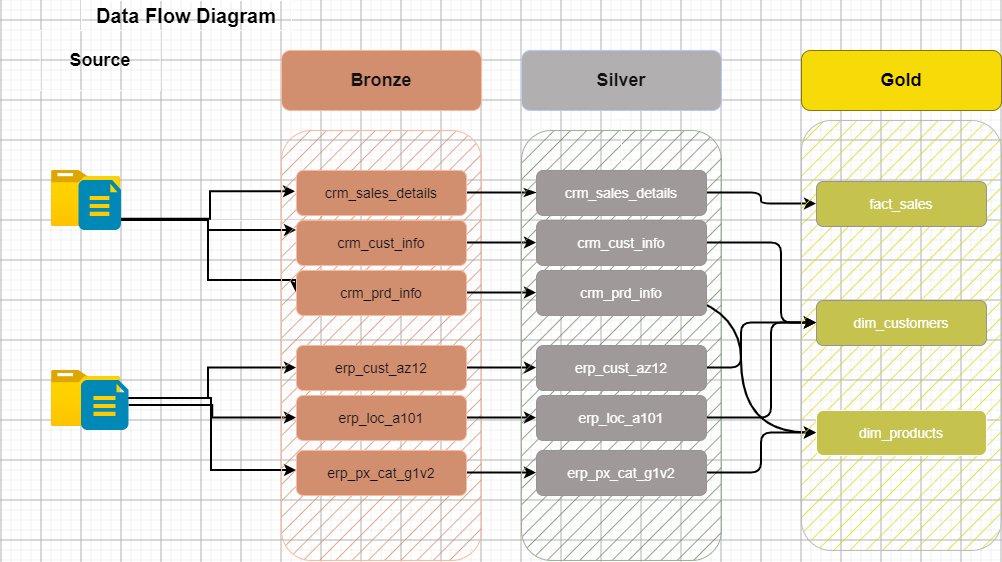

The diagram above was exported from draw.io. Its source (the exported page's mxGraphModel, read from the mxfile embedded in the PNG):
<mxGraphModel dx="1857" dy="642" grid="1" gridSize="10" guides="1" tooltips="1" connect="1" arrows="1" fold="1" page="1" pageScale="1" pageWidth="827" pageHeight="1169" background="light-dark(#FFFFFF,#FFFFFF)" math="0" shadow="0">
  <root>
    <mxCell id="0" />
    <mxCell id="1" parent="0" />
    <mxCell id="9C7iW-30it9yYwyI5sEa-1" parent="1" style="rounded=0;whiteSpace=wrap;html=1;fillColor=none;fontColor=light-dark(#000000,#000000);fontStyle=1" value="&lt;font style=&quot;font-size: 20px;&quot;&gt;Data Flow Diagram&lt;/font&gt;" vertex="1">
      <mxGeometry height="30" width="210" y="20" as="geometry" />
    </mxCell>
    <mxCell id="9C7iW-30it9yYwyI5sEa-2" parent="1" style="rounded=0;whiteSpace=wrap;html=1;labelBackgroundColor=none;fillColor=none;strokeColor=light-dark(default, #c2adad);dashed=1;strokeWidth=2;" value="" vertex="1">
      <mxGeometry height="480" width="190" x="-80" y="90" as="geometry" />
    </mxCell>
    <mxCell id="9C7iW-30it9yYwyI5sEa-3" parent="1" style="rounded=0;whiteSpace=wrap;html=1;fillColor=none;fontSize=16;fillStyle=solid;" value="&lt;span style=&quot;color: light-dark(rgb(0, 0, 0), rgb(0, 0, 0));&quot;&gt;&lt;b&gt;&lt;font style=&quot;font-size: 18px;&quot;&gt;Source&lt;/font&gt;&lt;/b&gt;&lt;/span&gt;" vertex="1">
      <mxGeometry height="60" width="120" x="-41.25" y="50" as="geometry" />
    </mxCell>
    <mxCell id="9C7iW-30it9yYwyI5sEa-26" edge="1" parent="1" source="9C7iW-30it9yYwyI5sEa-4" style="edgeStyle=orthogonalEdgeStyle;rounded=0;orthogonalLoop=1;jettySize=auto;html=1;fillColor=#eeeeee;strokeColor=light-dark(#36393d, #000000);strokeWidth=2;" target="9C7iW-30it9yYwyI5sEa-11">
      <mxGeometry relative="1" as="geometry">
        <Array as="points">
          <mxPoint x="127" y="240" />
          <mxPoint x="127" y="250" />
        </Array>
      </mxGeometry>
    </mxCell>
    <mxCell id="9C7iW-30it9yYwyI5sEa-27" edge="1" parent="1" style="edgeStyle=orthogonalEdgeStyle;rounded=0;orthogonalLoop=1;jettySize=auto;html=1;">
      <mxGeometry relative="1" as="geometry">
        <mxPoint x="40" y="240" as="sourcePoint" />
        <mxPoint x="301" y="312" as="targetPoint" />
      </mxGeometry>
    </mxCell>
    <mxCell id="9C7iW-30it9yYwyI5sEa-28" edge="1" parent="1" source="9C7iW-30it9yYwyI5sEa-4" style="edgeStyle=orthogonalEdgeStyle;rounded=0;orthogonalLoop=1;jettySize=auto;html=1;entryX=0;entryY=0.5;entryDx=0;entryDy=0;fillColor=#eeeeee;strokeColor=light-dark(#36393d, #000000);strokeWidth=2;" target="9C7iW-30it9yYwyI5sEa-13">
      <mxGeometry relative="1" as="geometry">
        <Array as="points">
          <mxPoint x="127" y="240" />
          <mxPoint x="127" y="300" />
          <mxPoint x="215" y="300" />
        </Array>
      </mxGeometry>
    </mxCell>
    <mxCell id="9C7iW-30it9yYwyI5sEa-4" parent="1" style="image;aspect=fixed;html=1;points=[];align=center;fontSize=12;image=img/lib/azure2/general/Folder_Blank.svg;" value="" vertex="1">
      <mxGeometry height="56.00000000000001" width="69" x="-30" y="190" as="geometry" />
    </mxCell>
    <mxCell id="9C7iW-30it9yYwyI5sEa-30" edge="1" parent="1" source="9C7iW-30it9yYwyI5sEa-5" style="edgeStyle=orthogonalEdgeStyle;rounded=0;orthogonalLoop=1;jettySize=auto;html=1;entryX=0;entryY=0.5;entryDx=0;entryDy=0;strokeWidth=2;fillColor=#eeeeee;strokeColor=light-dark(#36393d, #000000);" target="9C7iW-30it9yYwyI5sEa-14">
      <mxGeometry relative="1" as="geometry" />
    </mxCell>
    <mxCell id="9C7iW-30it9yYwyI5sEa-31" edge="1" parent="1" source="9C7iW-30it9yYwyI5sEa-5" style="edgeStyle=orthogonalEdgeStyle;rounded=0;orthogonalLoop=1;jettySize=auto;html=1;strokeWidth=2;fillColor=#eeeeee;strokeColor=light-dark(#36393d, #000000);" target="9C7iW-30it9yYwyI5sEa-16">
      <mxGeometry relative="1" as="geometry">
        <Array as="points">
          <mxPoint x="130" y="418" />
          <mxPoint x="130" y="490" />
        </Array>
      </mxGeometry>
    </mxCell>
    <mxCell id="9C7iW-30it9yYwyI5sEa-5" parent="1" style="image;aspect=fixed;html=1;points=[];align=center;fontSize=12;image=img/lib/azure2/general/Folder_Blank.svg;" value="" vertex="1">
      <mxGeometry height="56.00000000000001" width="69" x="-30" y="390" as="geometry" />
    </mxCell>
    <mxCell id="9C7iW-30it9yYwyI5sEa-25" edge="1" parent="1" style="edgeStyle=orthogonalEdgeStyle;rounded=0;orthogonalLoop=1;jettySize=auto;html=1;entryX=0;entryY=0.5;entryDx=0;entryDy=0;endArrow=classic;endFill=1;strokeColor=light-dark(#36393d, #000000);fillColor=#eeeeee;strokeWidth=2;">
      <mxGeometry relative="1" as="geometry">
        <Array as="points">
          <mxPoint x="129" y="238.75" />
          <mxPoint x="129" y="211.25" />
        </Array>
        <mxPoint x="39" y="238.75" as="sourcePoint" />
        <mxPoint x="214" y="211.25" as="targetPoint" />
      </mxGeometry>
    </mxCell>
    <mxCell id="9C7iW-30it9yYwyI5sEa-6" parent="1" style="verticalLabelPosition=bottom;html=1;verticalAlign=top;align=center;strokeColor=none;fillColor=#00BEF2;shape=mxgraph.azure.file_2;pointerEvents=1;" value="" vertex="1">
      <mxGeometry height="50" width="42.5" x="-2.5" y="200" as="geometry" />
    </mxCell>
    <mxCell id="9C7iW-30it9yYwyI5sEa-29" edge="1" parent="1" source="9C7iW-30it9yYwyI5sEa-7" style="edgeStyle=orthogonalEdgeStyle;rounded=0;orthogonalLoop=1;jettySize=auto;html=1;entryX=0;entryY=0.5;entryDx=0;entryDy=0;strokeWidth=2;fillColor=#eeeeee;strokeColor=light-dark(#36393d, #000000);" target="9C7iW-30it9yYwyI5sEa-15">
      <mxGeometry relative="1" as="geometry" />
    </mxCell>
    <mxCell id="9C7iW-30it9yYwyI5sEa-7" parent="1" style="verticalLabelPosition=bottom;html=1;verticalAlign=top;align=center;strokeColor=none;fillColor=#00BEF2;shape=mxgraph.azure.file_2;pointerEvents=1;" value="" vertex="1">
      <mxGeometry height="50" width="47.5" y="400" as="geometry" />
    </mxCell>
    <mxCell id="9C7iW-30it9yYwyI5sEa-8" parent="1" style="rounded=1;whiteSpace=wrap;html=1;strokeColor=#6D1F00;fillColor=#a0522d;fillStyle=hatch;fontColor=#ffffff;" value="" vertex="1">
      <mxGeometry height="430" width="200" x="200" y="150" as="geometry" />
    </mxCell>
    <mxCell id="9C7iW-30it9yYwyI5sEa-9" parent="1" style="rounded=1;whiteSpace=wrap;html=1;fillColor=#a0522d;fontColor=#ffffff;strokeColor=#6D1F00;" value="&lt;b&gt;&lt;font style=&quot;font-size: 18px;&quot;&gt;Bronze&lt;/font&gt;&lt;/b&gt;" vertex="1">
      <mxGeometry height="60" width="200" x="200" y="70" as="geometry" />
    </mxCell>
    <mxCell id="9C7iW-30it9yYwyI5sEa-45" edge="1" parent="1" source="9C7iW-30it9yYwyI5sEa-10" style="edgeStyle=orthogonalEdgeStyle;rounded=0;orthogonalLoop=1;jettySize=auto;html=1;" target="9C7iW-30it9yYwyI5sEa-20" value="">
      <mxGeometry relative="1" as="geometry" />
    </mxCell>
    <mxCell id="9C7iW-30it9yYwyI5sEa-46" edge="1" parent="1" source="9C7iW-30it9yYwyI5sEa-10" style="edgeStyle=orthogonalEdgeStyle;rounded=0;orthogonalLoop=1;jettySize=auto;html=1;endArrow=classicThin;endFill=1;fillColor=#eeeeee;strokeColor=light-dark(#36393d, #000000);strokeWidth=2;" target="9C7iW-30it9yYwyI5sEa-19">
      <mxGeometry relative="1" as="geometry" />
    </mxCell>
    <mxCell id="9C7iW-30it9yYwyI5sEa-10" parent="1" style="rounded=1;whiteSpace=wrap;html=1;fillColor=#a0522d;strokeColor=#6D1F00;fontColor=#ffffff;" value="&lt;font style=&quot;font-size: 14px;&quot;&gt;crm_sales_details&lt;/font&gt;" vertex="1">
      <mxGeometry height="45" width="170" x="215" y="190" as="geometry" />
    </mxCell>
    <mxCell id="9C7iW-30it9yYwyI5sEa-48" edge="1" parent="1" source="9C7iW-30it9yYwyI5sEa-11" style="edgeStyle=orthogonalEdgeStyle;rounded=0;orthogonalLoop=1;jettySize=auto;html=1;" target="9C7iW-30it9yYwyI5sEa-21" value="">
      <mxGeometry relative="1" as="geometry" />
    </mxCell>
    <mxCell id="9C7iW-30it9yYwyI5sEa-49" edge="1" parent="1" source="9C7iW-30it9yYwyI5sEa-11" style="edgeStyle=orthogonalEdgeStyle;rounded=0;orthogonalLoop=1;jettySize=auto;html=1;entryX=0;entryY=0.5;entryDx=0;entryDy=0;endArrow=classic;endFill=1;strokeColor=light-dark(#36393d, #000000);strokeWidth=2;" target="9C7iW-30it9yYwyI5sEa-20">
      <mxGeometry relative="1" as="geometry" />
    </mxCell>
    <mxCell id="9C7iW-30it9yYwyI5sEa-11" parent="1" style="rounded=1;whiteSpace=wrap;html=1;strokeColor=#6D1F00;fillColor=#a0522d;fontColor=#ffffff;" value="&lt;font style=&quot;font-size: 14px;&quot;&gt;crm_cust_info&lt;/font&gt;" vertex="1">
      <mxGeometry height="45" width="170" x="215" y="240" as="geometry" />
    </mxCell>
    <mxCell id="9C7iW-30it9yYwyI5sEa-50" edge="1" parent="1" source="9C7iW-30it9yYwyI5sEa-13" style="edgeStyle=orthogonalEdgeStyle;rounded=0;orthogonalLoop=1;jettySize=auto;html=1;endArrow=classic;endFill=1;strokeColor=light-dark(#36393d, #000000);strokeWidth=2;" target="9C7iW-30it9yYwyI5sEa-21">
      <mxGeometry relative="1" as="geometry" />
    </mxCell>
    <mxCell id="9C7iW-30it9yYwyI5sEa-13" parent="1" style="rounded=1;whiteSpace=wrap;html=1;strokeColor=#6D1F00;fillColor=#a0522d;fontColor=#ffffff;" value="&lt;font style=&quot;font-size: 14px;&quot;&gt;crm_prd_info&lt;/font&gt;" vertex="1">
      <mxGeometry height="45" width="170" x="215" y="290" as="geometry" />
    </mxCell>
    <mxCell id="9C7iW-30it9yYwyI5sEa-51" edge="1" parent="1" source="9C7iW-30it9yYwyI5sEa-14" style="edgeStyle=orthogonalEdgeStyle;rounded=0;orthogonalLoop=1;jettySize=auto;html=1;endArrow=classic;endFill=1;strokeColor=light-dark(#36393d, #000000);strokeWidth=2;" target="9C7iW-30it9yYwyI5sEa-22">
      <mxGeometry relative="1" as="geometry" />
    </mxCell>
    <mxCell id="9C7iW-30it9yYwyI5sEa-14" parent="1" style="rounded=1;whiteSpace=wrap;html=1;strokeColor=#6D1F00;fillColor=#a0522d;fontColor=#ffffff;" value="&lt;font style=&quot;font-size: 14px;&quot;&gt;erp_cust_az12&lt;/font&gt;" vertex="1">
      <mxGeometry height="45" width="170" x="215" y="365" as="geometry" />
    </mxCell>
    <mxCell id="9C7iW-30it9yYwyI5sEa-52" edge="1" parent="1" source="9C7iW-30it9yYwyI5sEa-15" style="edgeStyle=orthogonalEdgeStyle;rounded=0;orthogonalLoop=1;jettySize=auto;html=1;endArrow=classic;endFill=1;strokeColor=light-dark(#36393d, #000000);strokeWidth=2;" target="9C7iW-30it9yYwyI5sEa-23">
      <mxGeometry relative="1" as="geometry" />
    </mxCell>
    <mxCell id="9C7iW-30it9yYwyI5sEa-15" parent="1" style="rounded=1;whiteSpace=wrap;html=1;strokeColor=#6D1F00;fillColor=#a0522d;fontColor=#ffffff;" value="&lt;font style=&quot;font-size: 14px;&quot;&gt;erp_loc_a101&lt;/font&gt;" vertex="1">
      <mxGeometry height="45" width="170" x="215" y="415" as="geometry" />
    </mxCell>
    <mxCell id="9C7iW-30it9yYwyI5sEa-53" edge="1" parent="1" source="9C7iW-30it9yYwyI5sEa-16" style="edgeStyle=orthogonalEdgeStyle;rounded=0;orthogonalLoop=1;jettySize=auto;html=1;endArrow=classic;endFill=1;strokeColor=light-dark(#36393d, #000000);strokeWidth=2;" target="9C7iW-30it9yYwyI5sEa-24" value="">
      <mxGeometry relative="1" as="geometry" />
    </mxCell>
    <mxCell id="9C7iW-30it9yYwyI5sEa-16" parent="1" style="rounded=1;whiteSpace=wrap;html=1;strokeColor=#6D1F00;fillColor=#a0522d;fontColor=#ffffff;" value="&lt;font style=&quot;font-size: 14px;&quot;&gt;erp_px_cat_g1v2&lt;/font&gt;" vertex="1">
      <mxGeometry height="45" width="170" x="215" y="470" as="geometry" />
    </mxCell>
    <mxCell id="9C7iW-30it9yYwyI5sEa-17" parent="1" style="rounded=1;whiteSpace=wrap;html=1;strokeColor=#3A5431;fillColor=#6d8764;fillStyle=hatch;fontColor=#ffffff;" value="" vertex="1">
      <mxGeometry height="430" width="200" x="440" y="150" as="geometry" />
    </mxCell>
    <mxCell id="9C7iW-30it9yYwyI5sEa-18" parent="1" style="rounded=1;whiteSpace=wrap;html=1;fillColor=light-dark(#0050ef, #b1afaf);strokeColor=#001DBC;fontColor=#ffffff;fillStyle=solid;" value="&lt;b&gt;&lt;font style=&quot;font-size: 18px;&quot;&gt;Silver&lt;/font&gt;&lt;/b&gt;" vertex="1">
      <mxGeometry height="60" width="200" x="440" y="70" as="geometry" />
    </mxCell>
    <mxCell id="9C7iW-30it9yYwyI5sEa-33" edge="1" parent="1" source="9C7iW-30it9yYwyI5sEa-19" style="edgeStyle=orthogonalEdgeStyle;rounded=0;orthogonalLoop=1;jettySize=auto;html=1;" target="9C7iW-30it9yYwyI5sEa-18" value="">
      <mxGeometry relative="1" as="geometry" />
    </mxCell>
    <mxCell id="9C7iW-30it9yYwyI5sEa-34" edge="1" parent="1" source="9C7iW-30it9yYwyI5sEa-19" style="edgeStyle=orthogonalEdgeStyle;rounded=0;orthogonalLoop=1;jettySize=auto;html=1;" target="9C7iW-30it9yYwyI5sEa-18" value="">
      <mxGeometry relative="1" as="geometry" />
    </mxCell>
    <mxCell id="9C7iW-30it9yYwyI5sEa-39" edge="1" parent="1" source="9C7iW-30it9yYwyI5sEa-19" style="edgeStyle=orthogonalEdgeStyle;rounded=1;orthogonalLoop=1;jettySize=auto;html=1;entryX=0;entryY=0.5;entryDx=0;entryDy=0;strokeWidth=2;fillColor=#eeeeee;strokeColor=light-dark(#36393d, #000000);curved=0;" target="9C7iW-30it9yYwyI5sEa-36">
      <mxGeometry relative="1" as="geometry" />
    </mxCell>
    <mxCell id="9C7iW-30it9yYwyI5sEa-19" parent="1" style="rounded=1;whiteSpace=wrap;html=1;fillColor=light-dark(#f5f5f5, #9f9999);strokeColor=#666666;gradientColor=none;fillStyle=solid;" value="&lt;font style=&quot;font-size: 14px;&quot;&gt;crm_sales_details&lt;/font&gt;" vertex="1">
      <mxGeometry height="45" width="170" x="455" y="190" as="geometry" />
    </mxCell>
    <mxCell id="9C7iW-30it9yYwyI5sEa-40" edge="1" parent="1" source="9C7iW-30it9yYwyI5sEa-20" style="edgeStyle=orthogonalEdgeStyle;rounded=1;orthogonalLoop=1;jettySize=auto;html=1;fillColor=#eeeeee;strokeColor=light-dark(#36393d, #000000);strokeWidth=2;curved=0;" target="9C7iW-30it9yYwyI5sEa-37">
      <mxGeometry relative="1" as="geometry">
        <Array as="points">
          <mxPoint x="700" y="262.5" />
          <mxPoint x="700" y="342.5" />
        </Array>
      </mxGeometry>
    </mxCell>
    <mxCell id="9C7iW-30it9yYwyI5sEa-20" parent="1" style="rounded=1;whiteSpace=wrap;html=1;strokeColor=#666666;fillColor=light-dark(#f5f5f5, #9f9999);gradientColor=none;fillStyle=solid;" value="&lt;font style=&quot;font-size: 14px;&quot;&gt;crm_cust_info&lt;/font&gt;" vertex="1">
      <mxGeometry height="45" width="170" x="455" y="240" as="geometry" />
    </mxCell>
    <mxCell id="9C7iW-30it9yYwyI5sEa-41" edge="1" parent="1" style="edgeStyle=orthogonalEdgeStyle;rounded=0;orthogonalLoop=1;jettySize=auto;html=1;fillColor=#eeeeee;strokeColor=light-dark(#36393d, #000000);strokeWidth=2;curved=1;entryX=0;entryY=0.5;entryDx=0;entryDy=0;" target="9C7iW-30it9yYwyI5sEa-38">
      <mxGeometry relative="1" as="geometry">
        <Array as="points">
          <mxPoint x="660" y="306.3" />
          <mxPoint x="660" y="452.5" />
        </Array>
        <mxPoint x="520" y="306.25" as="sourcePoint" />
        <mxPoint x="715" y="423.75" as="targetPoint" />
      </mxGeometry>
    </mxCell>
    <mxCell id="9C7iW-30it9yYwyI5sEa-21" parent="1" style="rounded=1;whiteSpace=wrap;html=1;strokeColor=#666666;fillColor=light-dark(#f5f5f5, #9f9999);gradientColor=none;fillStyle=solid;" value="&lt;font style=&quot;font-size: 14px;&quot;&gt;crm_prd_info&lt;/font&gt;" vertex="1">
      <mxGeometry height="45" width="170" x="455" y="290" as="geometry" />
    </mxCell>
    <mxCell id="9C7iW-30it9yYwyI5sEa-42" edge="1" parent="1" source="9C7iW-30it9yYwyI5sEa-22" style="edgeStyle=orthogonalEdgeStyle;rounded=1;orthogonalLoop=1;jettySize=auto;html=1;fillColor=#eeeeee;strokeColor=light-dark(#36393d, #000000);strokeWidth=2;curved=0;" target="9C7iW-30it9yYwyI5sEa-37">
      <mxGeometry relative="1" as="geometry">
        <Array as="points">
          <mxPoint x="660" y="387.5" />
          <mxPoint x="660" y="342.5" />
        </Array>
      </mxGeometry>
    </mxCell>
    <mxCell id="9C7iW-30it9yYwyI5sEa-22" parent="1" style="rounded=1;whiteSpace=wrap;html=1;strokeColor=#666666;fillColor=light-dark(#f5f5f5, #9f9999);gradientColor=none;fillStyle=solid;" value="&lt;font style=&quot;font-size: 14px;&quot;&gt;erp_cust_az12&lt;/font&gt;" vertex="1">
      <mxGeometry height="45" width="170" x="455" y="365" as="geometry" />
    </mxCell>
    <mxCell id="9C7iW-30it9yYwyI5sEa-43" edge="1" parent="1" source="9C7iW-30it9yYwyI5sEa-23" style="edgeStyle=orthogonalEdgeStyle;rounded=1;orthogonalLoop=1;jettySize=auto;html=1;fillColor=#eeeeee;strokeColor=light-dark(#36393d, #000000);strokeWidth=2;curved=0;" target="9C7iW-30it9yYwyI5sEa-37">
      <mxGeometry relative="1" as="geometry">
        <Array as="points">
          <mxPoint x="690" y="437.5" />
          <mxPoint x="690" y="342.5" />
        </Array>
      </mxGeometry>
    </mxCell>
    <mxCell id="9C7iW-30it9yYwyI5sEa-23" parent="1" style="rounded=1;whiteSpace=wrap;html=1;strokeColor=#666666;fillColor=light-dark(#f5f5f5, #9f9999);gradientColor=none;fillStyle=solid;" value="&lt;font style=&quot;font-size: 14px;&quot;&gt;erp_loc_a101&lt;/font&gt;" vertex="1">
      <mxGeometry height="45" width="170" x="455" y="415" as="geometry" />
    </mxCell>
    <mxCell id="9C7iW-30it9yYwyI5sEa-44" edge="1" parent="1" source="9C7iW-30it9yYwyI5sEa-24" style="edgeStyle=orthogonalEdgeStyle;rounded=1;orthogonalLoop=1;jettySize=auto;html=1;fillColor=#eeeeee;strokeColor=light-dark(#36393d, #000000);strokeWidth=2;curved=0;" target="9C7iW-30it9yYwyI5sEa-38" value="">
      <mxGeometry relative="1" as="geometry" />
    </mxCell>
    <mxCell id="9C7iW-30it9yYwyI5sEa-24" parent="1" style="rounded=1;whiteSpace=wrap;html=1;strokeColor=#666666;fillColor=light-dark(#f5f5f5, #9f9999);gradientColor=none;fillStyle=solid;" value="&lt;font style=&quot;font-size: 14px;&quot;&gt;erp_px_cat_g1v2&lt;/font&gt;" vertex="1">
      <mxGeometry height="45" width="170" x="455" y="470" as="geometry" />
    </mxCell>
    <mxCell id="9C7iW-30it9yYwyI5sEa-32" parent="1" style="rounded=1;whiteSpace=wrap;html=1;strokeColor=#36393d;fillColor=light-dark(#ffff88, #d9d917);fillStyle=hatch;gradientDirection=east;" value="" vertex="1">
      <mxGeometry height="430" width="200" x="720" y="140" as="geometry" />
    </mxCell>
    <mxCell id="9C7iW-30it9yYwyI5sEa-35" parent="1" style="rounded=1;whiteSpace=wrap;html=1;fillColor=light-dark(#e3c800, #f7db08);strokeColor=#B09500;fontColor=#000000;labelBackgroundColor=none;" value="&lt;font&gt;&lt;span style=&quot;font-size: 18px; color: light-dark(rgb(18, 18, 18), rgb(0, 0, 0));&quot;&gt;&lt;b style=&quot;&quot;&gt;Gold&lt;/b&gt;&lt;/span&gt;&lt;/font&gt;" vertex="1">
      <mxGeometry height="60" width="200" x="720" y="70" as="geometry" />
    </mxCell>
    <mxCell id="9C7iW-30it9yYwyI5sEa-36" parent="1" style="rounded=1;whiteSpace=wrap;html=1;fillColor=light-dark(#f5f5f5, #c6c24e);strokeColor=#666666;gradientColor=none;fillStyle=solid;" value="&lt;font style=&quot;font-size: 14px;&quot;&gt;fact_sales&lt;/font&gt;" vertex="1">
      <mxGeometry height="45" width="170" x="735" y="201" as="geometry" />
    </mxCell>
    <mxCell id="9C7iW-30it9yYwyI5sEa-37" parent="1" style="rounded=1;whiteSpace=wrap;html=1;fillColor=light-dark(#f5f5f5, #c6c24e);strokeColor=#666666;gradientColor=none;fillStyle=solid;" value="&lt;span style=&quot;font-size: 14px;&quot;&gt;dim_customers&lt;/span&gt;" vertex="1">
      <mxGeometry height="45" width="170" x="735" y="320" as="geometry" />
    </mxCell>
    <mxCell id="9C7iW-30it9yYwyI5sEa-38" parent="1" style="rounded=1;whiteSpace=wrap;html=1;fillColor=light-dark(#f5f5f5, #c6c24e);strokeColor=default;gradientColor=none;fillStyle=solid;" value="&lt;font style=&quot;font-size: 14px;&quot;&gt;dim_products&lt;/font&gt;" vertex="1">
      <mxGeometry height="45" width="170" x="735" y="430" as="geometry" />
    </mxCell>
  </root>
</mxGraphModel>